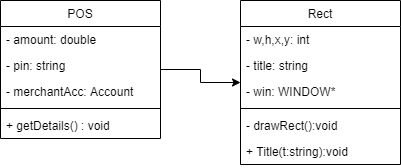

The diagram above was exported from draw.io. Its source (the exported page's mxGraphModel, read from the mxfile embedded in the PNG):
<mxGraphModel dx="460" dy="752" grid="1" gridSize="10" guides="1" tooltips="1" connect="1" arrows="1" fold="1" page="1" pageScale="1" pageWidth="827" pageHeight="1169" math="0" shadow="0">
  <root>
    <mxCell id="0" />
    <mxCell id="1" parent="0" />
    <mxCell id="ZMxn4BxHgA662P6dQ0r0-6" value="" style="edgeStyle=orthogonalEdgeStyle;rounded=0;orthogonalLoop=1;jettySize=auto;html=1;" edge="1" parent="1" source="ZPsO4Jwc8PbIZavWLQr4-1" target="ZMxn4BxHgA662P6dQ0r0-1">
      <mxGeometry relative="1" as="geometry" />
    </mxCell>
    <mxCell id="ZPsO4Jwc8PbIZavWLQr4-1" value="POS" style="swimlane;fontStyle=0;align=center;verticalAlign=top;childLayout=stackLayout;horizontal=1;startSize=26;horizontalStack=0;resizeParent=1;resizeLast=0;collapsible=1;marginBottom=0;rounded=0;shadow=0;strokeWidth=1;" parent="1" vertex="1">
      <mxGeometry x="60" y="120" width="160" height="138" as="geometry">
        <mxRectangle x="230" y="140" width="160" height="26" as="alternateBounds" />
      </mxGeometry>
    </mxCell>
    <mxCell id="ZMxn4BxHgA662P6dQ0r0-12" value="- amount: double" style="text;align=left;verticalAlign=top;spacingLeft=4;spacingRight=4;overflow=hidden;rotatable=0;points=[[0,0.5],[1,0.5]];portConstraint=eastwest;rounded=0;shadow=0;html=0;" vertex="1" parent="ZPsO4Jwc8PbIZavWLQr4-1">
      <mxGeometry y="26" width="160" height="26" as="geometry" />
    </mxCell>
    <mxCell id="ZPsO4Jwc8PbIZavWLQr4-2" value="- pin: string" style="text;align=left;verticalAlign=top;spacingLeft=4;spacingRight=4;overflow=hidden;rotatable=0;points=[[0,0.5],[1,0.5]];portConstraint=eastwest;rounded=0;shadow=0;html=0;" parent="ZPsO4Jwc8PbIZavWLQr4-1" vertex="1">
      <mxGeometry y="52" width="160" height="26" as="geometry" />
    </mxCell>
    <mxCell id="ZPsO4Jwc8PbIZavWLQr4-3" value="- merchantAcc: Account" style="text;align=left;verticalAlign=top;spacingLeft=4;spacingRight=4;overflow=hidden;rotatable=0;points=[[0,0.5],[1,0.5]];portConstraint=eastwest;rounded=0;shadow=0;html=0;" parent="ZPsO4Jwc8PbIZavWLQr4-1" vertex="1">
      <mxGeometry y="78" width="160" height="26" as="geometry" />
    </mxCell>
    <mxCell id="ZPsO4Jwc8PbIZavWLQr4-4" value="" style="line;html=1;strokeWidth=1;align=left;verticalAlign=middle;spacingTop=-1;spacingLeft=3;spacingRight=3;rotatable=0;labelPosition=right;points=[];portConstraint=eastwest;" parent="ZPsO4Jwc8PbIZavWLQr4-1" vertex="1">
      <mxGeometry y="104" width="160" height="8" as="geometry" />
    </mxCell>
    <mxCell id="ZPsO4Jwc8PbIZavWLQr4-5" value="+ getDetails() : void" style="text;align=left;verticalAlign=top;spacingLeft=4;spacingRight=4;overflow=hidden;rotatable=0;points=[[0,0.5],[1,0.5]];portConstraint=eastwest;" parent="ZPsO4Jwc8PbIZavWLQr4-1" vertex="1">
      <mxGeometry y="112" width="160" height="26" as="geometry" />
    </mxCell>
    <mxCell id="ZMxn4BxHgA662P6dQ0r0-1" value="Rect" style="swimlane;fontStyle=0;align=center;verticalAlign=top;childLayout=stackLayout;horizontal=1;startSize=26;horizontalStack=0;resizeParent=1;resizeLast=0;collapsible=1;marginBottom=0;rounded=0;shadow=0;strokeWidth=1;" vertex="1" parent="1">
      <mxGeometry x="300" y="120" width="160" height="164" as="geometry">
        <mxRectangle x="230" y="140" width="160" height="26" as="alternateBounds" />
      </mxGeometry>
    </mxCell>
    <mxCell id="ZMxn4BxHgA662P6dQ0r0-2" value="- w,h,x,y: int" style="text;align=left;verticalAlign=top;spacingLeft=4;spacingRight=4;overflow=hidden;rotatable=0;points=[[0,0.5],[1,0.5]];portConstraint=eastwest;rounded=0;shadow=0;html=0;" vertex="1" parent="ZMxn4BxHgA662P6dQ0r0-1">
      <mxGeometry y="26" width="160" height="26" as="geometry" />
    </mxCell>
    <mxCell id="ZMxn4BxHgA662P6dQ0r0-7" value="- title: string" style="text;align=left;verticalAlign=top;spacingLeft=4;spacingRight=4;overflow=hidden;rotatable=0;points=[[0,0.5],[1,0.5]];portConstraint=eastwest;rounded=0;shadow=0;html=0;" vertex="1" parent="ZMxn4BxHgA662P6dQ0r0-1">
      <mxGeometry y="52" width="160" height="26" as="geometry" />
    </mxCell>
    <mxCell id="ZMxn4BxHgA662P6dQ0r0-8" value="- win: WINDOW*" style="text;align=left;verticalAlign=top;spacingLeft=4;spacingRight=4;overflow=hidden;rotatable=0;points=[[0,0.5],[1,0.5]];portConstraint=eastwest;rounded=0;shadow=0;html=0;" vertex="1" parent="ZMxn4BxHgA662P6dQ0r0-1">
      <mxGeometry y="78" width="160" height="26" as="geometry" />
    </mxCell>
    <mxCell id="ZMxn4BxHgA662P6dQ0r0-4" value="" style="line;html=1;strokeWidth=1;align=left;verticalAlign=middle;spacingTop=-1;spacingLeft=3;spacingRight=3;rotatable=0;labelPosition=right;points=[];portConstraint=eastwest;" vertex="1" parent="ZMxn4BxHgA662P6dQ0r0-1">
      <mxGeometry y="104" width="160" height="8" as="geometry" />
    </mxCell>
    <mxCell id="ZMxn4BxHgA662P6dQ0r0-5" value="- drawRect():void" style="text;align=left;verticalAlign=top;spacingLeft=4;spacingRight=4;overflow=hidden;rotatable=0;points=[[0,0.5],[1,0.5]];portConstraint=eastwest;" vertex="1" parent="ZMxn4BxHgA662P6dQ0r0-1">
      <mxGeometry y="112" width="160" height="26" as="geometry" />
    </mxCell>
    <mxCell id="ZMxn4BxHgA662P6dQ0r0-9" value="+ Title(t:string):void" style="text;align=left;verticalAlign=top;spacingLeft=4;spacingRight=4;overflow=hidden;rotatable=0;points=[[0,0.5],[1,0.5]];portConstraint=eastwest;" vertex="1" parent="ZMxn4BxHgA662P6dQ0r0-1">
      <mxGeometry y="138" width="160" height="26" as="geometry" />
    </mxCell>
  </root>
</mxGraphModel>